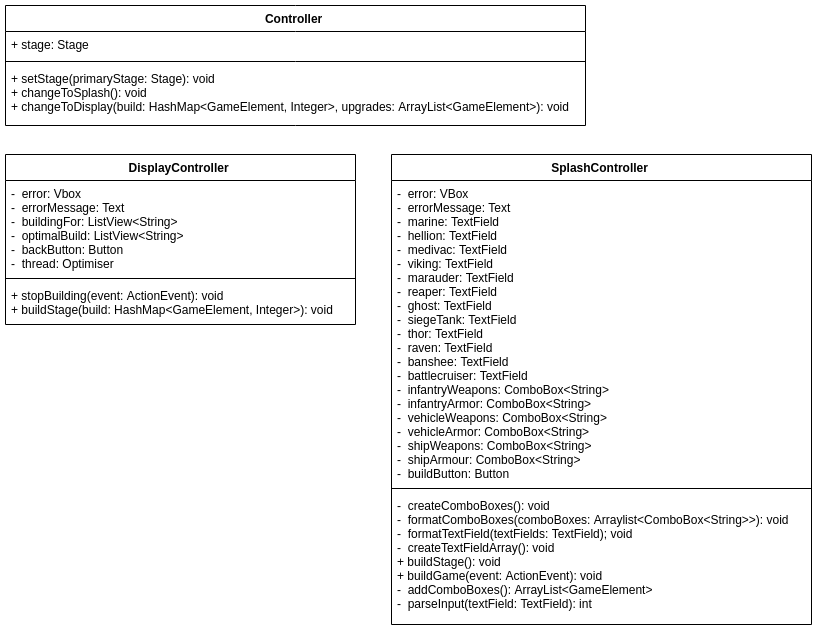

The diagram above was exported from draw.io. Its source (the exported page's mxGraphModel, read from the mxfile embedded in the PNG):
<mxGraphModel dx="3983" dy="2146" grid="1" gridSize="10" guides="1" tooltips="1" connect="1" arrows="1" fold="1" page="1" pageScale="1" pageWidth="1654" pageHeight="1169" math="0" shadow="0">
  <root>
    <mxCell id="0" />
    <mxCell id="1" parent="0" />
    <mxCell id="2" value="DisplayController" style="swimlane;fontStyle=1;align=center;verticalAlign=top;childLayout=stackLayout;horizontal=1;startSize=26;horizontalStack=0;resizeParent=1;resizeParentMax=0;resizeLast=0;collapsible=1;marginBottom=0;" vertex="1" parent="1">
      <mxGeometry x="20" y="180" width="350" height="170" as="geometry" />
    </mxCell>
    <mxCell id="3" value="-  error: Vbox&#10;-  errorMessage: Text&#10;-  buildingFor: ListView&lt;String&gt;&#10;-  optimalBuild: ListView&lt;String&gt;&#10;-  backButton: Button&#10;-  thread: Optimiser&#10;" style="text;strokeColor=none;fillColor=none;align=left;verticalAlign=top;spacingLeft=4;spacingRight=4;overflow=hidden;rotatable=0;points=[[0,0.5],[1,0.5]];portConstraint=eastwest;" vertex="1" parent="2">
      <mxGeometry y="26" width="350" height="94" as="geometry" />
    </mxCell>
    <mxCell id="4" value="" style="line;strokeWidth=1;fillColor=none;align=left;verticalAlign=middle;spacingTop=-1;spacingLeft=3;spacingRight=3;rotatable=0;labelPosition=right;points=[];portConstraint=eastwest;" vertex="1" parent="2">
      <mxGeometry y="120" width="350" height="8" as="geometry" />
    </mxCell>
    <mxCell id="5" value="+ stopBuilding(event: ActionEvent): void&#10;+ buildStage(build: HashMap&lt;GameElement, Integer&gt;): void&#10;" style="text;strokeColor=none;fillColor=none;align=left;verticalAlign=top;spacingLeft=4;spacingRight=4;overflow=hidden;rotatable=0;points=[[0,0.5],[1,0.5]];portConstraint=eastwest;" vertex="1" parent="2">
      <mxGeometry y="128" width="350" height="42" as="geometry" />
    </mxCell>
    <mxCell id="6" value="SplashController" style="swimlane;fontStyle=1;align=center;verticalAlign=top;childLayout=stackLayout;horizontal=1;startSize=26;horizontalStack=0;resizeParent=1;resizeParentMax=0;resizeLast=0;collapsible=1;marginBottom=0;" vertex="1" parent="1">
      <mxGeometry x="406" y="180" width="420" height="470" as="geometry" />
    </mxCell>
    <mxCell id="7" value="-  error: VBox&#10;-  errorMessage: Text&#10;-  marine: TextField&#10;-  hellion: TextField&#10;-  medivac: TextField&#10;-  viking: TextField&#10;-  marauder: TextField&#10;-  reaper: TextField&#10;-  ghost: TextField&#10;-  siegeTank: TextField&#10;-  thor: TextField&#10;-  raven: TextField&#10;-  banshee: TextField&#10;-  battlecruiser: TextField&#10;-  infantryWeapons: ComboBox&lt;String&gt;&#10;-  infantryArmor: ComboBox&lt;String&gt;&#10;-  vehicleWeapons: ComboBox&lt;String&gt;&#10;-  vehicleArmor: ComboBox&lt;String&gt;&#10;-  shipWeapons: ComboBox&lt;String&gt;&#10;-  shipArmour: ComboBox&lt;String&gt;&#10;-  buildButton: Button&#10;&#10;" style="text;strokeColor=none;fillColor=none;align=left;verticalAlign=top;spacingLeft=4;spacingRight=4;overflow=hidden;rotatable=0;points=[[0,0.5],[1,0.5]];portConstraint=eastwest;" vertex="1" parent="6">
      <mxGeometry y="26" width="420" height="304" as="geometry" />
    </mxCell>
    <mxCell id="8" value="" style="line;strokeWidth=1;fillColor=none;align=left;verticalAlign=middle;spacingTop=-1;spacingLeft=3;spacingRight=3;rotatable=0;labelPosition=right;points=[];portConstraint=eastwest;" vertex="1" parent="6">
      <mxGeometry y="330" width="420" height="8" as="geometry" />
    </mxCell>
    <mxCell id="9" value="-  createComboBoxes(): void&#10;-  formatComboBoxes(comboBoxes: Arraylist&lt;ComboBox&lt;String&gt;&gt;): void&#10;-  formatTextField(textFields: TextField); void&#10;-  createTextFieldArray(): void&#10;+ buildStage(): void&#10;+ buildGame(event: ActionEvent): void&#10;-  addComboBoxes(): ArrayList&lt;GameElement&gt;&#10;-  parseInput(textField: TextField): int&#10;&#10;&#10;" style="text;strokeColor=none;fillColor=none;align=left;verticalAlign=top;spacingLeft=4;spacingRight=4;overflow=hidden;rotatable=0;points=[[0,0.5],[1,0.5]];portConstraint=eastwest;" vertex="1" parent="6">
      <mxGeometry y="338" width="420" height="132" as="geometry" />
    </mxCell>
    <mxCell id="10" value="Controller" style="swimlane;fontStyle=1;align=center;verticalAlign=top;childLayout=stackLayout;horizontal=1;startSize=26;horizontalStack=0;resizeParent=1;resizeParentMax=0;resizeLast=0;collapsible=1;marginBottom=0;" vertex="1" parent="1">
      <mxGeometry x="20" y="31" width="580" height="120" as="geometry" />
    </mxCell>
    <mxCell id="11" value="+ stage: Stage&#10;&#10;" style="text;strokeColor=none;fillColor=none;align=left;verticalAlign=top;spacingLeft=4;spacingRight=4;overflow=hidden;rotatable=0;points=[[0,0.5],[1,0.5]];portConstraint=eastwest;" vertex="1" parent="10">
      <mxGeometry y="26" width="580" height="26" as="geometry" />
    </mxCell>
    <mxCell id="12" value="" style="line;strokeWidth=1;fillColor=none;align=left;verticalAlign=middle;spacingTop=-1;spacingLeft=3;spacingRight=3;rotatable=0;labelPosition=right;points=[];portConstraint=eastwest;" vertex="1" parent="10">
      <mxGeometry y="52" width="580" height="8" as="geometry" />
    </mxCell>
    <mxCell id="13" value="+ setStage(primaryStage: Stage): void&#10;+ changeToSplash(): void&#10;+ changeToDisplay(build: HashMap&lt;GameElement, Integer&gt;, upgrades: ArrayList&lt;GameElement&gt;): void&#10;&#10;" style="text;strokeColor=none;fillColor=none;align=left;verticalAlign=top;spacingLeft=4;spacingRight=4;overflow=hidden;rotatable=0;points=[[0,0.5],[1,0.5]];portConstraint=eastwest;" vertex="1" parent="10">
      <mxGeometry y="60" width="580" height="60" as="geometry" />
    </mxCell>
  </root>
</mxGraphModel>